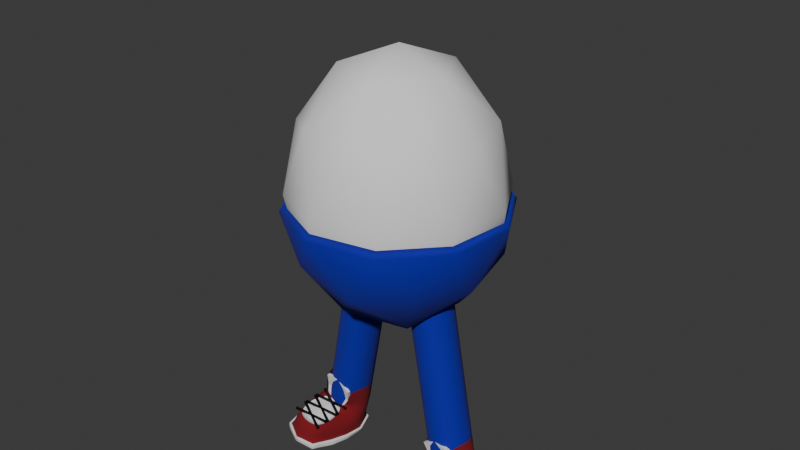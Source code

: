# Source: Eggbert.blend  (saved by Blender 4.5.88; exported with 4.5.12 LTS)
import bpy
from mathutils import Matrix  # noqa: F401  (used for matrix-valued properties, if any)

bpy.ops.wm.read_factory_settings(use_empty=True)
scene = bpy.context.scene
scene.name = 'Scene'

# ---- collections
col_collection = bpy.data.collections.new('Collection'); scene.collection.children.link(col_collection)
col_shoe = bpy.data.collections.new('shoe'); scene.collection.children.link(col_shoe)

# ---- materials (node trees are filled in below, after node groups)
mat_black = bpy.data.materials.new('Black')
mat_material_004 = bpy.data.materials.new('Material.004')
mat_material = bpy.data.materials.new('Material')
mat_material.alpha_threshold = 0.0
mat_material.roughness = 0.5
mat_material.line_color = (0.0, 0.0, 0.0, 1.0)
mat_material_001 = bpy.data.materials.new('Material.001')
mat_material_002 = bpy.data.materials.new('Material.002')
mat_material_003 = bpy.data.materials.new('Material.003')

# ---- material node trees
mat_material_004.use_nodes = True; mat_material_004.node_tree.nodes.clear()
_N = mat_material_004.node_tree.nodes; _L = mat_material_004.node_tree.links
n0 = _N.new('ShaderNodeBsdfPrincipled'); n0.name = 'Principled BSDF'; n0.location = (-200, 100)
n0.inputs[0].default_value = (0.006985, 0.005581, 0.3587, 1.0)
n0.inputs[2].default_value = 1.0
n1 = _N.new('ShaderNodeOutputMaterial'); n1.name = 'Material Output'; n1.location = (200, 100)
_L.new(n0.outputs[0], n1.inputs[0])
n1.is_active_output = True
mat_material.use_nodes = True; mat_material.node_tree.nodes.clear()
_N = mat_material.node_tree.nodes; _L = mat_material.node_tree.links
n0 = _N.new('ShaderNodeOutputMaterial'); n0.name = 'Material Output'; n0.location = (200, 100)
n1 = _N.new('ShaderNodeBsdfPrincipled'); n1.name = 'Principled BSDF'; n1.location = (-200, 100)
n1.inputs[0].default_value = (0.2082, 0.004927, 0.01036, 1.0)
n1.inputs[2].default_value = 1.0
n1.inputs[3].default_value = 1.45
_L.new(n1.outputs[0], n0.inputs[0])
n0.is_active_output = True
mat_material_001.use_nodes = True; mat_material_001.node_tree.nodes.clear()
_N = mat_material_001.node_tree.nodes; _L = mat_material_001.node_tree.links
n0 = _N.new('ShaderNodeBsdfPrincipled'); n0.name = 'Principled BSDF'; n0.location = (-200, 100)
n1 = _N.new('ShaderNodeOutputMaterial'); n1.name = 'Material Output'; n1.location = (200, 100)
_L.new(n0.outputs[0], n1.inputs[0])
n1.is_active_output = True
mat_material_002.use_nodes = True; mat_material_002.node_tree.nodes.clear()
_N = mat_material_002.node_tree.nodes; _L = mat_material_002.node_tree.links
n0 = _N.new('ShaderNodeBsdfPrincipled'); n0.name = 'Principled BSDF'; n0.location = (-200, 100)
n1 = _N.new('ShaderNodeOutputMaterial'); n1.name = 'Material Output'; n1.location = (200, 100)
_L.new(n0.outputs[0], n1.inputs[0])
n1.is_active_output = True
mat_material_003.use_nodes = True; mat_material_003.node_tree.nodes.clear()
_N = mat_material_003.node_tree.nodes; _L = mat_material_003.node_tree.links
n0 = _N.new('ShaderNodeBsdfPrincipled'); n0.name = 'Principled BSDF'; n0.location = (-200, 100)
n0.inputs[0].default_value = (0.0, 0.0, 0.0, 1.0)
n1 = _N.new('ShaderNodeOutputMaterial'); n1.name = 'Material Output'; n1.location = (200, 100)
_L.new(n0.outputs[0], n1.inputs[0])
n1.is_active_output = True

# ---- world
world_world = bpy.data.worlds.new('World'); scene.world = world_world
world_world.use_nodes = True; world_world.node_tree.nodes.clear()
_N = world_world.node_tree.nodes; _L = world_world.node_tree.links
n0 = _N.new('ShaderNodeOutputWorld'); n0.name = 'World Output'; n0.location = (200, 100)
n1 = _N.new('ShaderNodeBackground'); n1.name = 'Background'; n1.location = (-200, 100)
n1.inputs[0].default_value = (0.05088, 0.05088, 0.05088, 1.0)
_L.new(n1.outputs[0], n0.inputs[0])
n0.is_active_output = True
world_world.color = (0.05088, 0.05088, 0.05088)
world_world.sun_shadow_jitter_overblur = 0.0

# ---- cameras
cam_camera = bpy.data.cameras.new('Camera')
cam_camera.clip_end = 100.0
cam_camera.ortho_scale = 7.314

# ---- meshes
me_icosphere = bpy.data.meshes.new('Icosphere')
me_icosphere.from_pydata([(0.0, 0.0, -0.7471), (0.7236, -0.5257, -0.3968), (-0.2764, -0.8506, -0.3968), (-0.8944, 0.0, -0.3968), (-0.2764, 0.8506, -0.3968), (0.7236, 0.5257, -0.3968), (0.2764, -0.8506, 0.4472), (-0.7236, -0.5257, 0.4472), (-0.7236, 0.5257, 0.4472), (0.2764, 0.8506, 0.4472), (0.8944, 0.0, 0.4472), (0.0, 0.0, 1.0), (-0.1625, -0.5, -0.6684), (0.4253, -0.309, -0.6684), (0.2629, -0.809, -0.4556), (0.8506, 0.0, -0.4556), (0.4253, 0.309, -0.6684), (-0.5257, 0.0, -0.6684), (-0.6882, -0.5, -0.4556), (-0.1625, 0.5, -0.6684), (-0.6882, 0.5, -0.4556), (0.2629, 0.809, -0.4556), (0.9511, -0.309, 0.0), (0.9511, 0.309, 0.0), (0.0, -1.0, 0.0), (0.5878, -0.809, 0.0), (-0.9511, -0.309, 0.0), (-0.5878, -0.809, 0.0), (-0.5878, 0.809, 0.0), (-0.9511, 0.309, 0.0), (0.5878, 0.809, 0.0), (0.0, 1.0, 0.0), (0.6882, -0.5, 0.5257), (-0.2629, -0.809, 0.5257), (-0.8506, 0.0, 0.5257), (-0.2629, 0.809, 0.5257), (0.6882, 0.5, 0.5257), (0.1625, -0.5, 0.8507), (0.5257, 0.0, 0.8507), (-0.4253, -0.309, 0.8507), (-0.4253, 0.309, 0.8507), (0.1625, 0.5, 0.8507)], [], [(0, 13, 12), (1, 13, 15), (0, 12, 17), (0, 17, 19), (0, 19, 16), (1, 15, 22), (2, 14, 24), (3, 18, 26), (4, 20, 28), (5, 21, 30), (1, 22, 25), (2, 24, 27), (3, 26, 29), (4, 28, 31), (5, 30, 23), (6, 32, 37), (7, 33, 39), (8, 34, 40), (9, 35, 41), (10, 36, 38), (38, 41, 11), (38, 36, 41), (36, 9, 41), (41, 40, 11), (41, 35, 40), (35, 8, 40), (40, 39, 11), (40, 34, 39), (34, 7, 39), (39, 37, 11), (39, 33, 37), (33, 6, 37), (37, 38, 11), (37, 32, 38), (32, 10, 38), (23, 36, 10), (23, 30, 36), (30, 9, 36), (31, 35, 9), (31, 28, 35), (28, 8, 35), (29, 34, 8), (29, 26, 34), (26, 7, 34), (27, 33, 7), (27, 24, 33), (24, 6, 33), (25, 32, 6), (25, 22, 32), (22, 10, 32), (30, 31, 9), (30, 21, 31), (21, 4, 31), (28, 29, 8), (28, 20, 29), (20, 3, 29), (26, 27, 7), (26, 18, 27), (18, 2, 27), (24, 25, 6), (24, 14, 25), (14, 1, 25), (22, 23, 10), (22, 15, 23), (15, 5, 23), (16, 21, 5), (16, 19, 21), (19, 4, 21), (19, 20, 4), (19, 17, 20), (17, 3, 20), (17, 18, 3), (17, 12, 18), (12, 2, 18), (15, 16, 5), (15, 13, 16), (13, 0, 16), (12, 14, 2), (12, 13, 14), (13, 1, 14)])
me_icosphere.polygons.foreach_set('use_smooth', [True] * 80)
_uv = me_icosphere.uv_layers.new(name='UVMap')
_uv.uv.foreach_set('vector', [0.1818, 0.0, 0.2273, 0.07873, 0.1364, 0.07873, 0.2727, 0.1575, 0.3182, 0.07873, 0.3636, 0.1575, 0.9091, 0.0, 0.9545, 0.07873, 0.8636, 0.07873, 0.7273, 0.0, 0.7727, 0.07873, 0.6818, 0.07873, 0.5455, 0.0, 0.5909, 0.07873, 0.5, 0.07873, 0.2727, 0.1575, 0.3636, 0.1575, 0.3182, 0.2362, 0.09091, 0.1575, 0.1818, 0.1575, 0.1364, 0.2362, 0.8182, 0.1575, 0.9091, 0.1575, 0.8636, 0.2362, 0.6364, 0.1575, 0.7273, 0.1575, 0.6818, 0.2362, 0.4545, 0.1575, 0.5455, 0.1575, 0.5, 0.2362, 0.2727, 0.1575, 0.3182, 0.2362, 0.2273, 0.2362, 0.09091, 0.1575, 0.1364, 0.2362, 0.04546, 0.2362, 0.8182, 0.1575, 0.8636, 0.2362, 0.7727, 0.2362, 0.6364, 0.1575, 0.6818, 0.2362, 0.5909, 0.2362, 0.4545, 0.1575, 0.5, 0.2362, 0.4091, 0.2362, 0.1818, 0.3149, 0.2727, 0.3149, 0.2273, 0.3937, 0.0, 0.3149, 0.09091, 0.3149, 0.04546, 0.3937, 0.7273, 0.3149, 0.8182, 0.3149, 0.7727, 0.3937, 0.5455, 0.3149, 0.6364, 0.3149, 0.5909, 0.3937, 0.3636, 0.3149, 0.4545, 0.3149, 0.4091, 0.3937, 0.4091, 0.3937, 0.5, 0.3937, 0.4545, 0.4724, 0.4091, 0.3937, 0.4545, 0.3149, 0.5, 0.3937, 0.4545, 0.3149, 0.5455, 0.3149, 0.5, 0.3937, 0.5909, 0.3937, 0.6818, 0.3937, 0.6364, 0.4724, 0.5909, 0.3937, 0.6364, 0.3149, 0.6818, 0.3937, 0.6364, 0.3149, 0.7273, 0.3149, 0.6818, 0.3937, 0.7727, 0.3937, 0.8636, 0.3937, 0.8182, 0.4724, 0.7727, 0.3937, 0.8182, 0.3149, 0.8636, 0.3937, 0.8182, 0.3149, 0.9091, 0.3149, 0.8636, 0.3937, 0.04546, 0.3937, 0.1364, 0.3937, 0.09091, 0.4724, 0.04546, 0.3937, 0.09091, 0.3149, 0.1364, 0.3937, 0.09091, 0.3149, 0.1818, 0.3149, 0.1364, 0.3937, 0.2273, 0.3937, 0.3182, 0.3937, 0.2727, 0.4724, 0.2273, 0.3937, 0.2727, 0.3149, 0.3182, 0.3937, 0.2727, 0.3149, 0.3636, 0.3149, 0.3182, 0.3937, 0.4091, 0.2362, 0.4545, 0.3149, 0.3636, 0.3149, 0.4091, 0.2362, 0.5, 0.2362, 0.4545, 0.3149, 0.5, 0.2362, 0.5455, 0.3149, 0.4545, 0.3149, 0.5909, 0.2362, 0.6364, 0.3149, 0.5455, 0.3149, 0.5909, 0.2362, 0.6818, 0.2362, 0.6364, 0.3149, 0.6818, 0.2362, 0.7273, 0.3149, 0.6364, 0.3149, 0.7727, 0.2362, 0.8182, 0.3149, 0.7273, 0.3149, 0.7727, 0.2362, 0.8636, 0.2362, 0.8182, 0.3149, 0.8636, 0.2362, 0.9091, 0.3149, 0.8182, 0.3149, 0.04546, 0.2362, 0.09091, 0.3149, 0.0, 0.3149, 0.04546, 0.2362, 0.1364, 0.2362, 0.09091, 0.3149, 0.1364, 0.2362, 0.1818, 0.3149, 0.09091, 0.3149, 0.2273, 0.2362, 0.2727, 0.3149, 0.1818, 0.3149, 0.2273, 0.2362, 0.3182, 0.2362, 0.2727, 0.3149, 0.3182, 0.2362, 0.3636, 0.3149, 0.2727, 0.3149, 0.5, 0.2362, 0.5909, 0.2362, 0.5455, 0.3149, 0.5, 0.2362, 0.5455, 0.1575, 0.5909, 0.2362, 0.5455, 0.1575, 0.6364, 0.1575, 0.5909, 0.2362, 0.6818, 0.2362, 0.7727, 0.2362, 0.7273, 0.3149, 0.6818, 0.2362, 0.7273, 0.1575, 0.7727, 0.2362, 0.7273, 0.1575, 0.8182, 0.1575, 0.7727, 0.2362, 0.8636, 0.2362, 0.9545, 0.2362, 0.9091, 0.3149, 0.8636, 0.2362, 0.9091, 0.1575, 0.9545, 0.2362, 0.9091, 0.1575, 1.0, 0.1575, 0.9545, 0.2362, 0.1364, 0.2362, 0.2273, 0.2362, 0.1818, 0.3149, 0.1364, 0.2362, 0.1818, 0.1575, 0.2273, 0.2362, 0.1818, 0.1575, 0.2727, 0.1575, 0.2273, 0.2362, 0.3182, 0.2362, 0.4091, 0.2362, 0.3636, 0.3149, 0.3182, 0.2362, 0.3636, 0.1575, 0.4091, 0.2362, 0.3636, 0.1575, 0.4545, 0.1575, 0.4091, 0.2362, 0.5, 0.07873, 0.5455, 0.1575, 0.4545, 0.1575, 0.5, 0.07873, 0.5909, 0.07873, 0.5455, 0.1575, 0.5909, 0.07873, 0.6364, 0.1575, 0.5455, 0.1575, 0.6818, 0.07873, 0.7273, 0.1575, 0.6364, 0.1575, 0.6818, 0.07873, 0.7727, 0.07873, 0.7273, 0.1575, 0.7727, 0.07873, 0.8182, 0.1575, 0.7273, 0.1575, 0.8636, 0.07873, 0.9091, 0.1575, 0.8182, 0.1575, 0.8636, 0.07873, 0.9545, 0.07873, 0.9091, 0.1575, 0.9545, 0.07873, 1.0, 0.1575, 0.9091, 0.1575, 0.3636, 0.1575, 0.4091, 0.07873, 0.4545, 0.1575, 0.3636, 0.1575, 0.3182, 0.07873, 0.4091, 0.07873, 0.3182, 0.07873, 0.3636, 0.0, 0.4091, 0.07873, 0.1364, 0.07873, 0.1818, 0.1575, 0.09091, 0.1575, 0.1364, 0.07873, 0.2273, 0.07873, 0.1818, 0.1575, 0.2273, 0.07873, 0.2727, 0.1575, 0.1818, 0.1575])
me_icosphere.update()
me_icosphere_003 = bpy.data.meshes.new('Icosphere.003')
me_icosphere_003.from_pydata([(5.684e-14, 4.441e-16, -0.7079), (0.7236, -0.5257, -0.4136), (-0.2764, -0.8506, -0.4136), (-0.8944, 4.441e-16, -0.4136), (-0.2764, 0.8506, -0.4136), (0.7236, 0.5257, -0.4136), (-0.1625, -0.5, -0.6417), (0.4253, -0.309, -0.6417), (0.2629, -0.809, -0.4629), (0.8506, 4.441e-16, -0.4629), (0.4253, 0.309, -0.6417), (-0.5257, 4.441e-16, -0.6417), (-0.6882, -0.5, -0.4629), (-0.1625, 0.5, -0.6417), (-0.6882, 0.5, -0.4629), (0.2629, 0.809, -0.4629), (0.9511, -0.309, -0.2409), (0.9511, 0.309, -0.2409), (5.684e-14, -1.0, -0.2409), (0.5878, -0.809, -0.2409), (-0.9511, -0.309, -0.2409), (-0.5878, -0.809, -0.2409), (-0.5878, 0.809, -0.2409), (-0.9511, 0.309, -0.2409), (0.5878, 0.809, -0.2409), (5.684e-14, 1.0, -0.2409)], [], [(0, 7, 6), (1, 7, 9), (0, 6, 11), (0, 11, 13), (0, 13, 10), (1, 9, 16), (2, 8, 18), (3, 12, 20), (4, 14, 22), (5, 15, 24), (1, 16, 19), (2, 18, 21), (3, 20, 23), (4, 22, 25), (5, 24, 17), (24, 15, 25), (15, 4, 25), (22, 14, 23), (14, 3, 23), (20, 12, 21), (12, 2, 21), (18, 8, 19), (8, 1, 19), (16, 9, 17), (9, 5, 17), (10, 15, 5), (10, 13, 15), (13, 4, 15), (13, 14, 4), (13, 11, 14), (11, 3, 14), (11, 12, 3), (11, 6, 12), (6, 2, 12), (9, 10, 5), (9, 7, 10), (7, 0, 10), (6, 8, 2), (6, 7, 8), (7, 1, 8)])
me_icosphere_003.polygons.foreach_set('use_smooth', [True] * 40)
_uv = me_icosphere_003.uv_layers.new(name='UVMap')
_uv.uv.foreach_set('vector', [0.1818, 0.0, 0.2273, 0.07873, 0.1364, 0.07873, 0.2727, 0.1575, 0.3182, 0.07873, 0.3636, 0.1575, 0.9091, 0.0, 0.9545, 0.07873, 0.8636, 0.07873, 0.7273, 0.0, 0.7727, 0.07873, 0.6818, 0.07873, 0.5455, 0.0, 0.5909, 0.07873, 0.5, 0.07873, 0.2727, 0.1575, 0.3636, 0.1575, 0.3182, 0.2362, 0.09091, 0.1575, 0.1818, 0.1575, 0.1364, 0.2362, 0.8182, 0.1575, 0.9091, 0.1575, 0.8636, 0.2362, 0.6364, 0.1575, 0.7273, 0.1575, 0.6818, 0.2362, 0.4545, 0.1575, 0.5455, 0.1575, 0.5, 0.2362, 0.2727, 0.1575, 0.3182, 0.2362, 0.2273, 0.2362, 0.09091, 0.1575, 0.1364, 0.2362, 0.04546, 0.2362, 0.8182, 0.1575, 0.8636, 0.2362, 0.7727, 0.2362, 0.6364, 0.1575, 0.6818, 0.2362, 0.5909, 0.2362, 0.4545, 0.1575, 0.5, 0.2362, 0.4091, 0.2362, 0.5, 0.2362, 0.5455, 0.1575, 0.5909, 0.2362, 0.5455, 0.1575, 0.6364, 0.1575, 0.5909, 0.2362, 0.6818, 0.2362, 0.7273, 0.1575, 0.7727, 0.2362, 0.7273, 0.1575, 0.8182, 0.1575, 0.7727, 0.2362, 0.8636, 0.2362, 0.9091, 0.1575, 0.9545, 0.2362, 0.9091, 0.1575, 1.0, 0.1575, 0.9545, 0.2362, 0.1364, 0.2362, 0.1818, 0.1575, 0.2273, 0.2362, 0.1818, 0.1575, 0.2727, 0.1575, 0.2273, 0.2362, 0.3182, 0.2362, 0.3636, 0.1575, 0.4091, 0.2362, 0.3636, 0.1575, 0.4545, 0.1575, 0.4091, 0.2362, 0.5, 0.07873, 0.5455, 0.1575, 0.4545, 0.1575, 0.5, 0.07873, 0.5909, 0.07873, 0.5455, 0.1575, 0.5909, 0.07873, 0.6364, 0.1575, 0.5455, 0.1575, 0.6818, 0.07873, 0.7273, 0.1575, 0.6364, 0.1575, 0.6818, 0.07873, 0.7727, 0.07873, 0.7273, 0.1575, 0.7727, 0.07873, 0.8182, 0.1575, 0.7273, 0.1575, 0.8636, 0.07873, 0.9091, 0.1575, 0.8182, 0.1575, 0.8636, 0.07873, 0.9545, 0.07873, 0.9091, 0.1575, 0.9545, 0.07873, 1.0, 0.1575, 0.9091, 0.1575, 0.3636, 0.1575, 0.4091, 0.07873, 0.4545, 0.1575, 0.3636, 0.1575, 0.3182, 0.07873, 0.4091, 0.07873, 0.3182, 0.07873, 0.3636, 0.0, 0.4091, 0.07873, 0.1364, 0.07873, 0.1818, 0.1575, 0.09091, 0.1575, 0.1364, 0.07873, 0.2273, 0.07873, 0.1818, 0.1575, 0.2273, 0.07873, 0.2727, 0.1575, 0.1818, 0.1575])
me_icosphere_003.materials.append(mat_material_004)
me_icosphere_003.update()
me_plane_003 = bpy.data.meshes.new('Plane.003')
me_plane_003.from_pydata([(1.364, 0.0, 0.0), (-1.153, 0.0, 0.0), (0.7347, 0.0, 0.0), (0.1054, 0.0, 0.0), (-0.5239, 0.0, 0.0), (-0.5272, 0.0, 0.0)], [(5, 1), (0, 2), (2, 3), (3, 4), (4, 5)], [])
_uv = me_plane_003.uv_layers.new(name='UVMap')
_uv.uv.foreach_set('vector', [])
me_plane_003.materials.append(mat_material_004)
me_plane_003.update()
me_cube_001 = bpy.data.meshes.new('Cube.001')
me_cube_001.from_pydata([(0.1419, -0.6049, -0.09856), (0.1984, 0.155, -0.03175), (0.1408, -0.2157, -0.03526), (0.183, 0.151, 0.2328), (0.183, -0.2047, 0.2328), (0.2889, -0.2576, -0.3669), (0.1866, -0.6545, -0.3669), (0.1877, -0.6557, -0.3013), (0.2016, 0.1173, -0.3013), (0.2003, 0.1161, -0.3669), (8.242e-08, 0.1936, -0.03175), (0.2516, -0.008368, 0.2328), (8.568e-08, 0.1936, 0.2328), (0.1875, -0.4341, -0.07565), (8.685e-08, -0.6381, -0.08333), (0.2777, -0.02175, -0.03167), (0.2901, -0.2559, -0.1692), (8.568e-08, -0.2217, -0.02949), (0.1918, 0.1533, 0.1015), (0.1846, -0.2083, 0.1017), (0.2661, -0.4414, -0.3669), (9.057e-08, 0.194, -0.3013), (9.092e-08, -0.7315, -0.3013), (9.162e-08, 0.1823, -0.3669), (0.201, 0.1356, -0.1684), (0.2539, -0.439, -0.3059), (0.1798, -0.6467, -0.1769), (0.2777, -0.05497, -0.3669), (9.162e-08, -0.72, -0.3669), (9.22e-08, -0.2608, -0.3669), (8.382e-08, 0.1936, -0.1684), (0.2391, -0.4379, -0.1737), (8.941e-08, -0.7194, -0.1754), (0.2645, -0.008775, 0.1016), (8.754e-08, 0.1936, 0.1015), (8.615e-08, -0.03669, -0.3669), (9.22e-08, -0.4491, -0.3669), (0.1394, -0.6022, -0.1163), (0.1851, -0.4314, -0.09342), (0.1383, -0.213, -0.05303), (-0.00248, -0.6354, -0.1011), (-0.00248, -0.2191, -0.04726), (-0.00248, -0.4347, -0.06192), (0.2918, -0.06015, -0.3059), (0.2901, -0.2559, -0.3059), (0.2918, -0.06015, -0.1688), (0.3091, -0.259, -0.3672), (0.2855, -0.4462, -0.3651), (0.2026, -0.6699, -0.367), (0.2159, 0.1334, -0.3035), (8.941e-08, 0.2128, -0.3032), (9.127e-08, -0.7502, -0.3032), (0.2037, -0.6712, -0.3014), (0.2146, 0.1321, -0.3692), (9.174e-08, 0.201, -0.3689), (0.2732, -0.4438, -0.3041), (0.2973, -0.04985, -0.3692), (9.174e-08, -0.7386, -0.3688), (0.3116, -0.0557, -0.3082), (0.3102, -0.2572, -0.3062)], [], [(30, 10, 1, 24), (21, 30, 24, 8), (16, 2, 13, 31), (31, 13, 0, 26), (25, 31, 26, 7), (14, 0, 37, 40), (7, 26, 32, 22), (26, 0, 14, 32), (2, 15, 33, 19), (15, 1, 18, 33), (33, 18, 3, 11), (19, 33, 11, 4), (1, 10, 34, 18), (18, 34, 12, 3), (23, 9, 27, 35), (35, 27, 5, 29), (29, 5, 20, 36), (36, 20, 6, 28), (27, 9, 53, 56), (7, 22, 51, 52), (5, 27, 56, 46), (21, 8, 49, 50), (23, 21, 50, 54), (1, 15, 45, 24), (15, 2, 16, 45), (16, 31, 25, 44), (39, 41, 42, 38), (38, 42, 40, 37), (0, 13, 38, 37), (2, 17, 41, 39), (13, 2, 39, 38), (24, 45, 43, 8), (45, 16, 44, 43), (6, 20, 47, 48), (56, 58, 59, 46), (55, 52, 48, 47), (46, 59, 55, 47), (49, 58, 56, 53), (50, 49, 53, 54), (52, 51, 57, 48), (9, 23, 54, 53), (28, 6, 48, 57), (22, 28, 57, 51), (8, 43, 58, 49), (43, 44, 59, 58), (25, 7, 52, 55), (44, 25, 55, 59), (20, 5, 46, 47)])
me_cube_001.polygons.foreach_set('use_smooth', [1, 1, 1, 1, 1, 1, 1, 1, 1, 1, 1, 1, 1, 1, 1, 1, 1, 1, 1, 1, 1, 1, 0, 1, 1, 1, 1, 1, 1, 1, 1, 1, 1, 1, 1, 1, 1, 1, 1, 1, 1, 1, 0, 1, 1, 1, 1, 1])
me_cube_001.polygons.foreach_set('material_index', [0, 0, 0, 0, 0, 0, 0, 0, 0, 0, 0, 0, 0, 0, 2, 2, 2, 2, 2, 2, 2, 2, 2, 0, 0, 0, 1, 1, 0, 0, 0, 0, 0, 2, 2, 2, 2, 2, 2, 2, 2, 2, 2, 2, 2, 2, 2, 2])
_k = {(3, 11): 1.0, (4, 11): 1.0, (3, 12): 1.0, (2, 17): 1.0, (5, 20): 1.0, (6, 20): 1.0, (8, 21): 1.0, (7, 22): 1.0, (9, 23): 1.0, (7, 25): 1.0, (5, 27): 1.0, (9, 27): 1.0, (6, 28): 1.0, (5, 29): 0.75439, (21, 23): 1.0, (8, 49): 1.0, (23, 54): 1.0, (21, 50): 1.0, (22, 28): 1.0, (6, 48): 1.0, (20, 47): 1.0, (37, 38): 1.0, (38, 39): 1.0, (37, 40): 1.0, (39, 41): 1.0, (41, 42): 1.0, (40, 42): 1.0, (38, 42): 1.0, (8, 43): 1.0, (43, 44): 1.0, (25, 44): 1.0, (46, 47): 1.0, (47, 48): 1.0, (49, 50): 1.0, (51, 52): 1.0, (53, 54): 1.0, (52, 55): 1.0, (46, 56): 1.0, (53, 56): 1.0, (48, 57): 1.0, (50, 54): 1.0, (49, 53): 1.0, (56, 58): 1.0, (46, 59): 1.0, (51, 57): 1.0, (48, 52): 1.0, (47, 55): 1.0, (49, 58): 1.0, (58, 59): 1.0, (55, 59): 1.0, (27, 56): 1.0, (5, 46): 1.0, (22, 51): 1.0, (7, 52): 1.0, (9, 53): 1.0, (28, 57): 1.0, (43, 58): 1.0, (44, 59): 1.0, (25, 55): 1.0}
me_cube_001.attributes.new('crease_edge', 'FLOAT', 'EDGE').data.foreach_set('value', [_k.get((min(e.vertices), max(e.vertices)), 0.0) for e in me_cube_001.edges])
_uv = me_cube_001.uv_layers.new(name='UVMap')
_uv.uv.foreach_set('vector', [0.4948, 0.375, 0.5833, 0.375, 0.5833, 0.5, 0.4948, 0.5, 0.3802, 0.375, 0.4948, 0.375, 0.4948, 0.5, 0.3802, 0.5, 0.4991, 0.7096, 0.6247, 0.7199, 0.625, 0.7478, 0.5, 0.7494, 0.5, 0.7494, 0.625, 0.7478, 0.625, 0.75, 0.5, 0.7882, 0.2602, 0.5132, 0.5, 0.7494, 0.5, 0.7882, 0.3802, 0.7917, 0.625, 0.875, 0.625, 0.75, 0.625, 0.75, 0.625, 0.875, 0.3802, 0.7917, 0.5, 0.7882, 0.5, 0.8793, 0.3802, 0.8802, 0.5, 0.7882, 0.625, 0.75, 0.625, 0.875, 0.5, 0.8793, 0.6247, 0.7199, 0.5877, 0.621, 0.6241, 0.621, 0.6589, 0.7131, 0.5877, 0.621, 0.5833, 0.5, 0.6198, 0.5, 0.6241, 0.621, 0.6241, 0.621, 0.6198, 0.5, 0.625, 0.5, 0.625, 0.625, 0.6589, 0.7131, 0.6241, 0.621, 0.625, 0.625, 0.625, 0.75, 0.5833, 0.5, 0.5833, 0.375, 0.6198, 0.375, 0.6198, 0.5, 0.6198, 0.5, 0.6198, 0.375, 0.625, 0.375, 0.625, 0.5, 0.25, 0.5152, 0.3328, 0.5422, 0.3648, 0.6298, 0.25, 0.6267, 0.25, 0.6267, 0.3648, 0.6298, 0.3698, 0.7422, 0.25, 0.7448, 0.25, 0.7448, 0.3698, 0.7422, 0.3648, 0.7498, 0.25, 0.75, 0.25, 0.75, 0.3648, 0.7498, 0.3328, 0.75, 0.25, 0.75, 0.3648, 0.6298, 0.3328, 0.5422, 0.3328, 0.5422, 0.3648, 0.6298, 0.3802, 0.7917, 0.3802, 0.8802, 0.3802, 0.8802, 0.3802, 0.7917, 0.3698, 0.7422, 0.3648, 0.6298, 0.3648, 0.6298, 0.3698, 0.7422, 0.3802, 0.375, 0.3802, 0.5, 0.3802, 0.5, 0.3802, 0.375, 0.0, 0.0, 0.0, 0.0, 0.0, 0.0, 0.0, 0.0, 0.5833, 0.5, 0.5877, 0.621, 0.0, 0.0, 0.4948, 0.5, 0.5877, 0.621, 0.6247, 0.7199, 0.0, 0.0, 0.0, 0.0, 0.0, 0.0, 0.5, 0.7494, 0.2602, 0.5132, 0.0, 0.0, 0.6247, 0.7199, 0.75, 0.7467, 0.75, 0.7494, 0.625, 0.7478, 0.625, 0.7478, 0.75, 0.7494, 0.75, 0.75, 0.625, 0.75, 0.625, 0.75, 0.625, 0.7478, 0.625, 0.7478, 0.625, 0.75, 0.0, 0.0, 0.0, 0.0, 0.0, 0.0, 0.0, 0.0, 0.625, 0.7478, 0.6247, 0.7199, 0.6247, 0.7199, 0.625, 0.7478, 0.4948, 0.5, 0.0, 0.0, 0.0, 0.0, 0.3802, 0.5, 0.0, 0.0, 0.0, 0.0, 0.0, 0.0, 0.0, 0.0, 0.3328, 0.75, 0.3648, 0.7498, 0.3648, 0.7498, 0.3328, 0.75, 0.3648, 0.6298, 0.0, 0.0, 0.0, 0.0, 0.3698, 0.7422, 0.2602, 0.5132, 0.3802, 0.7917, 0.3328, 0.75, 0.3648, 0.7498, 0.3698, 0.7422, 0.0, 0.0, 0.2602, 0.5132, 0.3648, 0.7498, 0.3802, 0.5, 0.0, 0.0, 0.3648, 0.6298, 0.3328, 0.5422, 0.3802, 0.375, 0.3802, 0.5, 0.3328, 0.5422, 0.25, 0.5152, 0.3802, 0.7917, 0.3802, 0.8802, 0.25, 0.75, 0.3328, 0.75, 0.3328, 0.5422, 0.25, 0.5152, 0.25, 0.5152, 0.3328, 0.5422, 0.25, 0.75, 0.3328, 0.75, 0.3328, 0.75, 0.25, 0.75, 0.0, 0.0, 0.0, 0.0, 0.0, 0.0, 0.0, 0.0, 0.3802, 0.5, 0.0, 0.0, 0.0, 0.0, 0.3802, 0.5, 0.0, 0.0, 0.0, 0.0, 0.0, 0.0, 0.0, 0.0, 0.2602, 0.5132, 0.3802, 0.7917, 0.3802, 0.7917, 0.2602, 0.5132, 0.0, 0.0, 0.2602, 0.5132, 0.2602, 0.5132, 0.0, 0.0, 0.3648, 0.7498, 0.3698, 0.7422, 0.3698, 0.7422, 0.3648, 0.7498])
me_cube_001.materials.append(mat_material)
me_cube_001.materials.append(mat_material_001)
me_cube_001.materials.append(mat_material_002)
me_cube_001.materials.append(None)
me_cube_001.update()
me_cube_002 = bpy.data.meshes.new('Cube.002')
me_cube_002.from_pydata([(-1.0, -1.0, -1.0), (-1.449, -1.0, 1.0), (-1.0, 1.0, -1.0), (-1.449, 1.0, 1.0), (1.0, -1.0, -1.0), (1.449, -1.0, 1.0), (1.0, 1.0, -1.0), (1.449, 1.0, 1.0), (0.0, 1.0, -1.0), (0.0, 1.0, 1.393), (0.0, -1.0, -1.0), (0.0, -1.0, 1.393), (-1.379, 0.5231, 9.313e-10), (-1.379, 2.523, 9.313e-10), (1.379, 2.523, 9.313e-10), (1.379, 0.5231, 9.313e-10), (0.0, 0.5231, 9.313e-10), (0.0, 2.523, 9.313e-10)], [], [(12, 1, 3, 13), (17, 9, 7, 14), (14, 7, 5, 15), (16, 11, 1, 12), (8, 6, 4, 10), (9, 3, 1, 11), (7, 9, 11, 5), (2, 8, 10, 0), (15, 5, 11, 16), (13, 3, 9, 17), (2, 13, 17, 8), (4, 15, 16, 10), (10, 16, 12, 0), (6, 14, 15, 4), (8, 17, 14, 6), (0, 12, 13, 2)])
_uv = me_cube_002.uv_layers.new(name='UVMap')
_uv.uv.foreach_set('vector', [0.5, 0.0, 0.625, 0.0, 0.625, 0.25, 0.5, 0.25, 0.5, 0.375, 0.625, 0.375, 0.625, 0.5, 0.5, 0.5, 0.5, 0.5, 0.625, 0.5, 0.625, 0.75, 0.5, 0.75, 0.5, 0.875, 0.625, 0.875, 0.625, 1.0, 0.5, 1.0, 0.25, 0.5, 0.375, 0.5, 0.375, 0.75, 0.25, 0.75, 0.75, 0.5, 0.875, 0.5, 0.875, 0.75, 0.75, 0.75, 0.625, 0.5, 0.75, 0.5, 0.75, 0.75, 0.625, 0.75, 0.125, 0.5, 0.25, 0.5, 0.25, 0.75, 0.125, 0.75, 0.5, 0.75, 0.625, 0.75, 0.625, 0.875, 0.5, 0.875, 0.5, 0.25, 0.625, 0.25, 0.625, 0.375, 0.5, 0.375, 0.375, 0.25, 0.5, 0.25, 0.5, 0.375, 0.375, 0.375, 0.375, 0.75, 0.5, 0.75, 0.5, 0.875, 0.375, 0.875, 0.375, 0.875, 0.5, 0.875, 0.5, 1.0, 0.375, 1.0, 0.375, 0.5, 0.5, 0.5, 0.5, 0.75, 0.375, 0.75, 0.375, 0.375, 0.5, 0.375, 0.5, 0.5, 0.375, 0.5, 0.375, 0.0, 0.5, 0.0, 0.5, 0.25, 0.375, 0.25])
me_cube_002.update()
me_cube_005 = bpy.data.meshes.new('Cube.005')
me_cube_005.from_pydata([(-0.01538, -0.01538, -0.1954), (-0.01538, -0.01538, 0.1954), (-0.01538, 0.01538, -0.1954), (-0.01538, 0.01538, 0.1954), (0.01538, -0.01538, -0.1954), (0.01538, -0.01538, 0.1954), (0.01538, 0.01538, -0.1954), (0.01538, 0.01538, 0.1954)], [], [(0, 1, 3, 2), (2, 3, 7, 6), (6, 7, 5, 4), (4, 5, 1, 0), (2, 6, 4, 0), (7, 3, 1, 5)])
_uv = me_cube_005.uv_layers.new(name='UVMap')
_uv.uv.foreach_set('vector', [0.375, 0.0, 0.625, 0.0, 0.625, 0.25, 0.375, 0.25, 0.375, 0.25, 0.625, 0.25, 0.625, 0.5, 0.375, 0.5, 0.375, 0.5, 0.625, 0.5, 0.625, 0.75, 0.375, 0.75, 0.375, 0.75, 0.625, 0.75, 0.625, 1.0, 0.375, 1.0, 0.125, 0.5, 0.375, 0.5, 0.375, 0.75, 0.125, 0.75, 0.625, 0.5, 0.875, 0.5, 0.875, 0.75, 0.625, 0.75])
me_cube_005.materials.append(mat_material_003)
me_cube_005.update()
me_cube_009 = bpy.data.meshes.new('Cube.009')
me_cube_009.from_pydata([(-0.01538, -0.01538, -0.1954), (-0.01538, -0.01538, 0.1954), (-0.01538, 0.01538, -0.1954), (-0.01538, 0.01538, 0.1954), (0.01538, -0.01538, -0.1954), (0.01538, -0.01538, 0.1954), (0.01538, 0.01538, -0.1954), (0.01538, 0.01538, 0.1954)], [], [(0, 1, 3, 2), (2, 3, 7, 6), (6, 7, 5, 4), (4, 5, 1, 0), (2, 6, 4, 0), (7, 3, 1, 5)])
_uv = me_cube_009.uv_layers.new(name='UVMap')
_uv.uv.foreach_set('vector', [0.375, 0.0, 0.625, 0.0, 0.625, 0.25, 0.375, 0.25, 0.375, 0.25, 0.625, 0.25, 0.625, 0.5, 0.375, 0.5, 0.375, 0.5, 0.625, 0.5, 0.625, 0.75, 0.375, 0.75, 0.375, 0.75, 0.625, 0.75, 0.625, 1.0, 0.375, 1.0, 0.125, 0.5, 0.375, 0.5, 0.375, 0.75, 0.125, 0.75, 0.625, 0.5, 0.875, 0.5, 0.875, 0.75, 0.625, 0.75])
me_cube_009.materials.append(mat_material_003)
me_cube_009.update()
me_cube_011 = bpy.data.meshes.new('Cube.011')
me_cube_011.from_pydata([(-0.01538, -0.01538, -0.1954), (-0.01538, -0.01538, 0.1954), (-0.01538, 0.01538, -0.1954), (-0.01538, 0.01538, 0.1954), (0.01538, -0.01538, -0.1954), (0.01538, -0.01538, 0.1954), (0.01538, 0.01538, -0.1954), (0.01538, 0.01538, 0.1954)], [], [(0, 1, 3, 2), (2, 3, 7, 6), (6, 7, 5, 4), (4, 5, 1, 0), (2, 6, 4, 0), (7, 3, 1, 5)])
_uv = me_cube_011.uv_layers.new(name='UVMap')
_uv.uv.foreach_set('vector', [0.375, 0.0, 0.625, 0.0, 0.625, 0.25, 0.375, 0.25, 0.375, 0.25, 0.625, 0.25, 0.625, 0.5, 0.375, 0.5, 0.375, 0.5, 0.625, 0.5, 0.625, 0.75, 0.375, 0.75, 0.375, 0.75, 0.625, 0.75, 0.625, 1.0, 0.375, 1.0, 0.125, 0.5, 0.375, 0.5, 0.375, 0.75, 0.125, 0.75, 0.625, 0.5, 0.875, 0.5, 0.875, 0.75, 0.625, 0.75])
me_cube_011.materials.append(mat_material_003)
me_cube_011.update()
me_cube_012 = bpy.data.meshes.new('Cube.012')
me_cube_012.from_pydata([(-0.01538, -0.01538, -0.1954), (-0.01538, -0.01538, 0.1954), (-0.01538, 0.01538, -0.1954), (-0.01538, 0.01538, 0.1954), (0.01538, -0.01538, -0.1954), (0.01538, -0.01538, 0.1954), (0.01538, 0.01538, -0.1954), (0.01538, 0.01538, 0.1954)], [], [(0, 1, 3, 2), (2, 3, 7, 6), (6, 7, 5, 4), (4, 5, 1, 0), (2, 6, 4, 0), (7, 3, 1, 5)])
_uv = me_cube_012.uv_layers.new(name='UVMap')
_uv.uv.foreach_set('vector', [0.375, 0.0, 0.625, 0.0, 0.625, 0.25, 0.375, 0.25, 0.375, 0.25, 0.625, 0.25, 0.625, 0.5, 0.375, 0.5, 0.375, 0.5, 0.625, 0.5, 0.625, 0.75, 0.375, 0.75, 0.375, 0.75, 0.625, 0.75, 0.625, 1.0, 0.375, 1.0, 0.125, 0.5, 0.375, 0.5, 0.375, 0.75, 0.125, 0.75, 0.625, 0.5, 0.875, 0.5, 0.875, 0.75, 0.625, 0.75])
me_cube_012.materials.append(mat_material_003)
me_cube_012.update()
me_cube_013 = bpy.data.meshes.new('Cube.013')
me_cube_013.from_pydata([(-0.01538, -0.01538, -0.1954), (-0.01538, -0.01538, 0.1954), (-0.01538, 0.01538, -0.1954), (-0.01538, 0.01538, 0.1954), (0.01538, -0.01538, -0.1954), (0.01538, -0.01538, 0.1954), (0.01538, 0.01538, -0.1954), (0.01538, 0.01538, 0.1954)], [], [(0, 1, 3, 2), (2, 3, 7, 6), (6, 7, 5, 4), (4, 5, 1, 0), (2, 6, 4, 0), (7, 3, 1, 5)])
_uv = me_cube_013.uv_layers.new(name='UVMap')
_uv.uv.foreach_set('vector', [0.375, 0.0, 0.625, 0.0, 0.625, 0.25, 0.375, 0.25, 0.375, 0.25, 0.625, 0.25, 0.625, 0.5, 0.375, 0.5, 0.375, 0.5, 0.625, 0.5, 0.625, 0.75, 0.375, 0.75, 0.375, 0.75, 0.625, 0.75, 0.625, 1.0, 0.375, 1.0, 0.125, 0.5, 0.375, 0.5, 0.375, 0.75, 0.125, 0.75, 0.625, 0.5, 0.875, 0.5, 0.875, 0.75, 0.625, 0.75])
me_cube_013.materials.append(mat_material_003)
me_cube_013.update()
me_cube_014 = bpy.data.meshes.new('Cube.014')
me_cube_014.from_pydata([(-0.01538, -0.01538, -0.1954), (-0.01538, -0.01538, 0.1954), (-0.01538, 0.01538, -0.1954), (-0.01538, 0.01538, 0.1954), (0.01538, -0.01538, -0.1954), (0.01538, -0.01538, 0.1954), (0.01538, 0.01538, -0.1954), (0.01538, 0.01538, 0.1954)], [], [(0, 1, 3, 2), (2, 3, 7, 6), (6, 7, 5, 4), (4, 5, 1, 0), (2, 6, 4, 0), (7, 3, 1, 5)])
_uv = me_cube_014.uv_layers.new(name='UVMap')
_uv.uv.foreach_set('vector', [0.375, 0.0, 0.625, 0.0, 0.625, 0.25, 0.375, 0.25, 0.375, 0.25, 0.625, 0.25, 0.625, 0.5, 0.375, 0.5, 0.375, 0.5, 0.625, 0.5, 0.625, 0.75, 0.375, 0.75, 0.375, 0.75, 0.625, 0.75, 0.625, 1.0, 0.375, 1.0, 0.125, 0.5, 0.375, 0.5, 0.375, 0.75, 0.125, 0.75, 0.625, 0.5, 0.875, 0.5, 0.875, 0.75, 0.625, 0.75])
me_cube_014.materials.append(mat_material_003)
me_cube_014.update()

# ---- objects
ob_shoe = bpy.data.objects.new('shoe', None)
ob_gpencil = bpy.data.objects.new('GPencil', None)
ob_camera = bpy.data.objects.new('Camera', cam_camera)
ob_icosphere = bpy.data.objects.new('Icosphere', me_icosphere)
ob_icosphere_001 = bpy.data.objects.new('Icosphere.001', me_icosphere_003)
ob_plane = bpy.data.objects.new('Plane', me_plane_003)
ob_empty = bpy.data.objects.new('Empty', None)
ob_cube = bpy.data.objects.new('Cube', me_cube_001)
ob_cube_001 = bpy.data.objects.new('Cube.001', me_cube_002)
ob_cube_002 = bpy.data.objects.new('Cube.002', me_cube_005)
ob_cube_004 = bpy.data.objects.new('Cube.004', me_cube_009)
ob_cube_006 = bpy.data.objects.new('Cube.006', me_cube_011)
ob_cube_003 = bpy.data.objects.new('Cube.003', me_cube_012)
ob_cube_005 = bpy.data.objects.new('Cube.005', me_cube_013)
ob_cube_007 = bpy.data.objects.new('Cube.007', me_cube_014)

# ---- transforms, parenting, visibility, modifiers, constraints
ob_shoe.location = (0.0, 0.0, 0.0)
ob_shoe.scale = (-1.0, 1.0, 1.0)
ob_shoe.instance_type = 'COLLECTION'
ob_gpencil.location = (0.0, 0.0, 0.0)
ob_gpencil.empty_image_offset = (0.0, 0.0)
ob_camera.location = (7.359, -6.926, 4.958)
ob_camera.rotation_euler = (1.109, 0.0, 0.8149)
ob_camera.lock_rotations_4d = False
ob_camera.empty_display_type = 'ARROWS'
ob_camera.color = (0.0, 0.0, 0.0, 0.0)
ob_camera.display_type = 'WIRE'
ob_camera.lineart.crease_threshold = 0.0
ob_icosphere.location = (0.0, 0.0, 0.3339)
ob_icosphere.scale = (1.16, 1.16, 1.513)
ob_icosphere_001.location = (0.0, 0.0, 0.8512)
ob_icosphere_001.scale = (1.16, 1.16, 2.572)
_m = ob_icosphere_001.modifiers.new('Solidify', 'SOLIDIFY')
_m.thickness = 0.05
_m.offset = 1.0
ob_plane.location = (-0.6565, 3.094e-07, -1.677)
ob_plane.rotation_euler = (4.79e-08, -1.37, 2.853e-09)
_m = ob_plane.modifiers.new('Skin', 'SKIN')
_m.use_smooth_shade = True
_m = ob_plane.modifiers.new('Subdivision', 'SUBSURF')
_m = ob_plane.modifiers.new('Mirror', 'MIRROR')
_m.mirror_object = ob_icosphere
ob_empty.location = (-4.883, 0.248, 0.3432)
ob_empty.rotation_euler = (1.445, 2.695e-07, -0.04189)
ob_empty.empty_display_type = 'IMAGE'
ob_empty.empty_display_size = 5.0
ob_cube.location = (-0.8384, 0.01048, -2.521)
ob_cube.rotation_euler = (3.142, 2.925, 3.142)
ob_cube.scale = (1.041, 1.041, 1.041)
_m = ob_cube.modifiers.new('Mirror', 'MIRROR')
_m = ob_cube.modifiers.new('Subdivision', 'SUBSURF')
ob_cube_001.location = (-0.8214, -0.2008, -2.444)
ob_cube_001.rotation_euler = (3.175, 2.925, 3.142)
ob_cube_001.scale = (0.1229, 0.01939, 0.1503)
ob_cube_002.location = (-0.8671, -0.5576, -2.607)
ob_cube_002.rotation_euler = (-0.3359, 1.845, -0.6719)
ob_cube_002.scale = (0.7734, 0.7734, 1.041)
ob_cube_004.location = (-0.8619, -0.414, -2.583)
ob_cube_004.rotation_euler = (-0.3359, 1.845, -0.6719)
ob_cube_004.scale = (0.7734, 0.7734, 1.041)
ob_cube_006.location = (-0.8566, -0.2704, -2.559)
ob_cube_006.rotation_euler = (-0.3359, 1.845, -0.6719)
ob_cube_006.scale = (0.7734, 0.7734, 1.041)
ob_cube_003.location = (-0.8566, -0.2704, -2.559)
ob_cube_003.rotation_euler = (-0.9708, 1.845, -0.6719)
ob_cube_003.scale = (0.7734, -0.7734, 1.041)
ob_cube_005.location = (-0.8619, -0.414, -2.583)
ob_cube_005.rotation_euler = (-0.9708, 1.845, -0.6719)
ob_cube_005.scale = (0.7734, -0.7734, 1.041)
ob_cube_007.location = (-0.8671, -0.5576, -2.607)
ob_cube_007.rotation_euler = (-0.9708, 1.845, -0.6719)
ob_cube_007.scale = (0.7734, -0.7734, 1.041)
ob_shoe.instance_collection = col_shoe

# ---- collection membership
scene.collection.objects.link(ob_shoe)
scene.collection.objects.link(ob_gpencil)
col_collection.objects.link(ob_camera)
col_collection.objects.link(ob_icosphere)
col_collection.objects.link(ob_icosphere_001)
col_collection.objects.link(ob_plane)
col_collection.objects.link(ob_empty)
col_shoe.objects.link(ob_cube)
col_shoe.objects.link(ob_cube_001)
col_shoe.objects.link(ob_cube_002)
col_shoe.objects.link(ob_cube_004)
col_shoe.objects.link(ob_cube_006)
col_shoe.objects.link(ob_cube_003)
col_shoe.objects.link(ob_cube_005)
col_shoe.objects.link(ob_cube_007)

# ---- scene / render settings (as saved in the file)
scene.camera = ob_camera
scene.frame_start = 1; scene.frame_end = 250; scene.frame_set(1)
scene.render.engine = 'BLENDER_EEVEE_NEXT'
bpy.context.view_layer.update()

# ---- added for rendering (the .blend has no usable light): sun
light_auto_sun = bpy.data.lights.new('AutoSun', 'SUN')
light_auto_sun.energy = 3.0
light_auto_sun.angle = 0.0523599
ob_auto_sun = bpy.data.objects.new('AutoSun', light_auto_sun)
scene.collection.objects.link(ob_auto_sun)
ob_auto_sun.rotation_euler = (0.872665, 0.174533, 0.523599)
bpy.context.view_layer.update()
